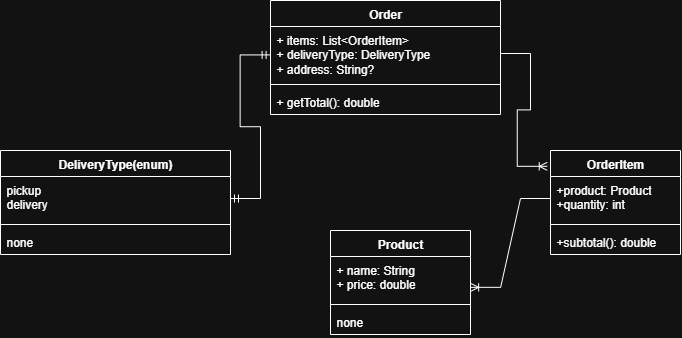

The diagram above was exported from draw.io. Its source (the exported page's mxGraphModel, read from the mxfile embedded in the PNG):
<mxGraphModel dx="787" dy="1059" grid="1" gridSize="10" guides="1" tooltips="1" connect="1" arrows="1" fold="1" page="1" pageScale="1" pageWidth="827" pageHeight="1169" math="0" shadow="0">
  <root>
    <mxCell id="0" />
    <mxCell id="1" parent="0" />
    <mxCell id="iBBKaDCFq4rZL_-qz-4X-28" value="Order" style="swimlane;fontStyle=1;align=center;verticalAlign=top;childLayout=stackLayout;horizontal=1;startSize=26;horizontalStack=0;resizeParent=1;resizeParentMax=0;resizeLast=0;collapsible=1;marginBottom=0;whiteSpace=wrap;html=1;" vertex="1" parent="1">
      <mxGeometry x="270" y="160" width="230" height="114" as="geometry" />
    </mxCell>
    <mxCell id="iBBKaDCFq4rZL_-qz-4X-29" value="+ items: List&amp;lt;OrderItem&amp;gt;&lt;div&gt;+ deliveryType: DeliveryType&lt;/div&gt;&lt;div&gt;+ address: String?&lt;/div&gt;" style="text;strokeColor=none;fillColor=none;align=left;verticalAlign=top;spacingLeft=4;spacingRight=4;overflow=hidden;rotatable=0;points=[[0,0.5],[1,0.5]];portConstraint=eastwest;whiteSpace=wrap;html=1;" vertex="1" parent="iBBKaDCFq4rZL_-qz-4X-28">
      <mxGeometry y="26" width="230" height="54" as="geometry" />
    </mxCell>
    <mxCell id="iBBKaDCFq4rZL_-qz-4X-30" value="" style="line;strokeWidth=1;fillColor=none;align=left;verticalAlign=middle;spacingTop=-1;spacingLeft=3;spacingRight=3;rotatable=0;labelPosition=right;points=[];portConstraint=eastwest;strokeColor=inherit;" vertex="1" parent="iBBKaDCFq4rZL_-qz-4X-28">
      <mxGeometry y="80" width="230" height="8" as="geometry" />
    </mxCell>
    <mxCell id="iBBKaDCFq4rZL_-qz-4X-31" value="+ getTotal(): double" style="text;strokeColor=none;fillColor=none;align=left;verticalAlign=top;spacingLeft=4;spacingRight=4;overflow=hidden;rotatable=0;points=[[0,0.5],[1,0.5]];portConstraint=eastwest;whiteSpace=wrap;html=1;" vertex="1" parent="iBBKaDCFq4rZL_-qz-4X-28">
      <mxGeometry y="88" width="230" height="26" as="geometry" />
    </mxCell>
    <mxCell id="iBBKaDCFq4rZL_-qz-4X-32" value="OrderItem" style="swimlane;fontStyle=1;align=center;verticalAlign=top;childLayout=stackLayout;horizontal=1;startSize=26;horizontalStack=0;resizeParent=1;resizeParentMax=0;resizeLast=0;collapsible=1;marginBottom=0;whiteSpace=wrap;html=1;" vertex="1" parent="1">
      <mxGeometry x="550" y="310" width="130" height="104" as="geometry" />
    </mxCell>
    <mxCell id="iBBKaDCFq4rZL_-qz-4X-33" value="+product: Product&lt;div&gt;+quantity: int&lt;/div&gt;" style="text;strokeColor=none;fillColor=none;align=left;verticalAlign=top;spacingLeft=4;spacingRight=4;overflow=hidden;rotatable=0;points=[[0,0.5],[1,0.5]];portConstraint=eastwest;whiteSpace=wrap;html=1;" vertex="1" parent="iBBKaDCFq4rZL_-qz-4X-32">
      <mxGeometry y="26" width="130" height="44" as="geometry" />
    </mxCell>
    <mxCell id="iBBKaDCFq4rZL_-qz-4X-34" value="" style="line;strokeWidth=1;fillColor=none;align=left;verticalAlign=middle;spacingTop=-1;spacingLeft=3;spacingRight=3;rotatable=0;labelPosition=right;points=[];portConstraint=eastwest;strokeColor=inherit;" vertex="1" parent="iBBKaDCFq4rZL_-qz-4X-32">
      <mxGeometry y="70" width="130" height="8" as="geometry" />
    </mxCell>
    <mxCell id="iBBKaDCFq4rZL_-qz-4X-35" value="+subtotal(): double" style="text;strokeColor=none;fillColor=none;align=left;verticalAlign=top;spacingLeft=4;spacingRight=4;overflow=hidden;rotatable=0;points=[[0,0.5],[1,0.5]];portConstraint=eastwest;whiteSpace=wrap;html=1;" vertex="1" parent="iBBKaDCFq4rZL_-qz-4X-32">
      <mxGeometry y="78" width="130" height="26" as="geometry" />
    </mxCell>
    <mxCell id="iBBKaDCFq4rZL_-qz-4X-36" value="Product" style="swimlane;fontStyle=1;align=center;verticalAlign=top;childLayout=stackLayout;horizontal=1;startSize=26;horizontalStack=0;resizeParent=1;resizeParentMax=0;resizeLast=0;collapsible=1;marginBottom=0;whiteSpace=wrap;html=1;" vertex="1" parent="1">
      <mxGeometry x="330" y="390" width="140" height="104" as="geometry" />
    </mxCell>
    <mxCell id="iBBKaDCFq4rZL_-qz-4X-37" value="+ name: String&lt;div&gt;+ price: double&lt;/div&gt;" style="text;strokeColor=none;fillColor=none;align=left;verticalAlign=top;spacingLeft=4;spacingRight=4;overflow=hidden;rotatable=0;points=[[0,0.5],[1,0.5]];portConstraint=eastwest;whiteSpace=wrap;html=1;" vertex="1" parent="iBBKaDCFq4rZL_-qz-4X-36">
      <mxGeometry y="26" width="140" height="44" as="geometry" />
    </mxCell>
    <mxCell id="iBBKaDCFq4rZL_-qz-4X-38" value="" style="line;strokeWidth=1;fillColor=none;align=left;verticalAlign=middle;spacingTop=-1;spacingLeft=3;spacingRight=3;rotatable=0;labelPosition=right;points=[];portConstraint=eastwest;strokeColor=inherit;" vertex="1" parent="iBBKaDCFq4rZL_-qz-4X-36">
      <mxGeometry y="70" width="140" height="8" as="geometry" />
    </mxCell>
    <mxCell id="iBBKaDCFq4rZL_-qz-4X-39" value="none" style="text;strokeColor=none;fillColor=none;align=left;verticalAlign=top;spacingLeft=4;spacingRight=4;overflow=hidden;rotatable=0;points=[[0,0.5],[1,0.5]];portConstraint=eastwest;whiteSpace=wrap;html=1;" vertex="1" parent="iBBKaDCFq4rZL_-qz-4X-36">
      <mxGeometry y="78" width="140" height="26" as="geometry" />
    </mxCell>
    <mxCell id="iBBKaDCFq4rZL_-qz-4X-40" value="DeliveryType(enum)" style="swimlane;fontStyle=1;align=center;verticalAlign=top;childLayout=stackLayout;horizontal=1;startSize=26;horizontalStack=0;resizeParent=1;resizeParentMax=0;resizeLast=0;collapsible=1;marginBottom=0;whiteSpace=wrap;html=1;" vertex="1" parent="1">
      <mxGeometry y="310" width="230" height="104" as="geometry" />
    </mxCell>
    <mxCell id="iBBKaDCFq4rZL_-qz-4X-41" value="pickup&lt;div&gt;delivery&lt;/div&gt;" style="text;strokeColor=none;fillColor=none;align=left;verticalAlign=top;spacingLeft=4;spacingRight=4;overflow=hidden;rotatable=0;points=[[0,0.5],[1,0.5]];portConstraint=eastwest;whiteSpace=wrap;html=1;" vertex="1" parent="iBBKaDCFq4rZL_-qz-4X-40">
      <mxGeometry y="26" width="230" height="44" as="geometry" />
    </mxCell>
    <mxCell id="iBBKaDCFq4rZL_-qz-4X-42" value="" style="line;strokeWidth=1;fillColor=none;align=left;verticalAlign=middle;spacingTop=-1;spacingLeft=3;spacingRight=3;rotatable=0;labelPosition=right;points=[];portConstraint=eastwest;strokeColor=inherit;" vertex="1" parent="iBBKaDCFq4rZL_-qz-4X-40">
      <mxGeometry y="70" width="230" height="8" as="geometry" />
    </mxCell>
    <mxCell id="iBBKaDCFq4rZL_-qz-4X-43" value="none" style="text;strokeColor=none;fillColor=none;align=left;verticalAlign=top;spacingLeft=4;spacingRight=4;overflow=hidden;rotatable=0;points=[[0,0.5],[1,0.5]];portConstraint=eastwest;whiteSpace=wrap;html=1;" vertex="1" parent="iBBKaDCFq4rZL_-qz-4X-40">
      <mxGeometry y="78" width="230" height="26" as="geometry" />
    </mxCell>
    <mxCell id="iBBKaDCFq4rZL_-qz-4X-46" value="" style="edgeStyle=entityRelationEdgeStyle;fontSize=12;html=1;endArrow=ERoneToMany;rounded=0;entryX=-0.025;entryY=0.152;entryDx=0;entryDy=0;entryPerimeter=0;exitX=1;exitY=0.5;exitDx=0;exitDy=0;" edge="1" parent="1" source="iBBKaDCFq4rZL_-qz-4X-29" target="iBBKaDCFq4rZL_-qz-4X-32">
      <mxGeometry width="100" height="100" relative="1" as="geometry">
        <mxPoint x="240" y="420" as="sourcePoint" />
        <mxPoint x="340" y="320" as="targetPoint" />
      </mxGeometry>
    </mxCell>
    <mxCell id="iBBKaDCFq4rZL_-qz-4X-47" value="" style="edgeStyle=entityRelationEdgeStyle;fontSize=12;html=1;endArrow=ERoneToMany;rounded=0;entryX=1.001;entryY=0.701;entryDx=0;entryDy=0;entryPerimeter=0;exitX=0;exitY=0.5;exitDx=0;exitDy=0;" edge="1" parent="1" source="iBBKaDCFq4rZL_-qz-4X-33" target="iBBKaDCFq4rZL_-qz-4X-37">
      <mxGeometry width="100" height="100" relative="1" as="geometry">
        <mxPoint x="370" y="250" as="sourcePoint" />
        <mxPoint x="340" y="320" as="targetPoint" />
      </mxGeometry>
    </mxCell>
    <mxCell id="iBBKaDCFq4rZL_-qz-4X-50" value="" style="edgeStyle=entityRelationEdgeStyle;fontSize=12;html=1;endArrow=ERmandOne;startArrow=ERmandOne;rounded=0;exitX=1;exitY=0.5;exitDx=0;exitDy=0;" edge="1" parent="1" source="iBBKaDCFq4rZL_-qz-4X-41">
      <mxGeometry width="100" height="100" relative="1" as="geometry">
        <mxPoint x="240" y="273.998" as="sourcePoint" />
        <mxPoint x="269.63" y="214.43" as="targetPoint" />
      </mxGeometry>
    </mxCell>
  </root>
</mxGraphModel>